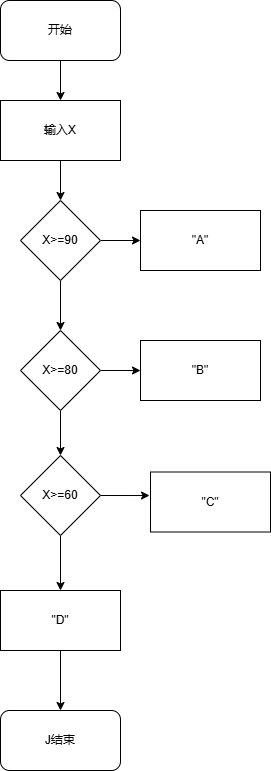

The diagram above was exported from draw.io. Its source (the exported page's mxGraphModel, read from the mxfile embedded in the PNG):
<mxGraphModel dx="706" dy="644" grid="1" gridSize="10" guides="1" tooltips="1" connect="1" arrows="1" fold="1" page="1" pageScale="1" pageWidth="827" pageHeight="1169" math="0" shadow="0">
  <root>
    <mxCell id="0" />
    <mxCell id="1" parent="0" />
    <mxCell id="iaEY5rKbOTEd857A3Mul-4" style="edgeStyle=orthogonalEdgeStyle;rounded=0;orthogonalLoop=1;jettySize=auto;html=1;exitX=0.5;exitY=1;exitDx=0;exitDy=0;entryX=0.5;entryY=0;entryDx=0;entryDy=0;" edge="1" parent="1" source="iaEY5rKbOTEd857A3Mul-1" target="iaEY5rKbOTEd857A3Mul-3">
      <mxGeometry relative="1" as="geometry" />
    </mxCell>
    <mxCell id="iaEY5rKbOTEd857A3Mul-1" value="开始" style="rounded=1;whiteSpace=wrap;html=1;" vertex="1" parent="1">
      <mxGeometry x="280" y="80" width="120" height="60" as="geometry" />
    </mxCell>
    <mxCell id="iaEY5rKbOTEd857A3Mul-6" style="edgeStyle=orthogonalEdgeStyle;rounded=0;orthogonalLoop=1;jettySize=auto;html=1;exitX=0.5;exitY=1;exitDx=0;exitDy=0;entryX=0.5;entryY=0;entryDx=0;entryDy=0;" edge="1" parent="1" source="iaEY5rKbOTEd857A3Mul-3" target="iaEY5rKbOTEd857A3Mul-5">
      <mxGeometry relative="1" as="geometry" />
    </mxCell>
    <mxCell id="iaEY5rKbOTEd857A3Mul-3" value="输入X" style="rounded=0;whiteSpace=wrap;html=1;" vertex="1" parent="1">
      <mxGeometry x="280" y="180" width="120" height="60" as="geometry" />
    </mxCell>
    <mxCell id="iaEY5rKbOTEd857A3Mul-8" style="edgeStyle=orthogonalEdgeStyle;rounded=0;orthogonalLoop=1;jettySize=auto;html=1;exitX=1;exitY=0.5;exitDx=0;exitDy=0;entryX=0;entryY=0.5;entryDx=0;entryDy=0;" edge="1" parent="1" source="iaEY5rKbOTEd857A3Mul-5" target="iaEY5rKbOTEd857A3Mul-7">
      <mxGeometry relative="1" as="geometry" />
    </mxCell>
    <mxCell id="iaEY5rKbOTEd857A3Mul-10" style="edgeStyle=orthogonalEdgeStyle;rounded=0;orthogonalLoop=1;jettySize=auto;html=1;exitX=0.5;exitY=1;exitDx=0;exitDy=0;entryX=0.5;entryY=0;entryDx=0;entryDy=0;" edge="1" parent="1" source="iaEY5rKbOTEd857A3Mul-5" target="iaEY5rKbOTEd857A3Mul-9">
      <mxGeometry relative="1" as="geometry" />
    </mxCell>
    <mxCell id="iaEY5rKbOTEd857A3Mul-5" value="X&amp;gt;=90" style="rhombus;whiteSpace=wrap;html=1;" vertex="1" parent="1">
      <mxGeometry x="300" y="280" width="80" height="80" as="geometry" />
    </mxCell>
    <mxCell id="iaEY5rKbOTEd857A3Mul-7" value="&quot;A&quot;" style="rounded=0;whiteSpace=wrap;html=1;" vertex="1" parent="1">
      <mxGeometry x="420" y="290" width="120" height="60" as="geometry" />
    </mxCell>
    <mxCell id="iaEY5rKbOTEd857A3Mul-12" style="edgeStyle=orthogonalEdgeStyle;rounded=0;orthogonalLoop=1;jettySize=auto;html=1;exitX=1;exitY=0.5;exitDx=0;exitDy=0;entryX=0;entryY=0.5;entryDx=0;entryDy=0;" edge="1" parent="1" source="iaEY5rKbOTEd857A3Mul-9" target="iaEY5rKbOTEd857A3Mul-11">
      <mxGeometry relative="1" as="geometry" />
    </mxCell>
    <mxCell id="iaEY5rKbOTEd857A3Mul-15" style="edgeStyle=orthogonalEdgeStyle;rounded=0;orthogonalLoop=1;jettySize=auto;html=1;exitX=0.5;exitY=1;exitDx=0;exitDy=0;entryX=0.5;entryY=0;entryDx=0;entryDy=0;" edge="1" parent="1" source="iaEY5rKbOTEd857A3Mul-9" target="iaEY5rKbOTEd857A3Mul-14">
      <mxGeometry relative="1" as="geometry" />
    </mxCell>
    <mxCell id="iaEY5rKbOTEd857A3Mul-9" value="X&amp;gt;=80" style="rhombus;whiteSpace=wrap;html=1;" vertex="1" parent="1">
      <mxGeometry x="300" y="410" width="80" height="80" as="geometry" />
    </mxCell>
    <mxCell id="iaEY5rKbOTEd857A3Mul-11" value="&quot;B&quot;" style="rounded=0;whiteSpace=wrap;html=1;" vertex="1" parent="1">
      <mxGeometry x="420" y="420" width="120" height="60" as="geometry" />
    </mxCell>
    <mxCell id="iaEY5rKbOTEd857A3Mul-13" value="&quot;C&quot;" style="rounded=0;whiteSpace=wrap;html=1;" vertex="1" parent="1">
      <mxGeometry x="430" y="551.5" width="120" height="60" as="geometry" />
    </mxCell>
    <mxCell id="iaEY5rKbOTEd857A3Mul-18" style="edgeStyle=orthogonalEdgeStyle;rounded=0;orthogonalLoop=1;jettySize=auto;html=1;exitX=0.5;exitY=1;exitDx=0;exitDy=0;entryX=0.5;entryY=0;entryDx=0;entryDy=0;" edge="1" parent="1" source="iaEY5rKbOTEd857A3Mul-14" target="iaEY5rKbOTEd857A3Mul-17">
      <mxGeometry relative="1" as="geometry" />
    </mxCell>
    <mxCell id="iaEY5rKbOTEd857A3Mul-14" value="X&amp;gt;=60" style="rhombus;whiteSpace=wrap;html=1;" vertex="1" parent="1">
      <mxGeometry x="300" y="535" width="80" height="80" as="geometry" />
    </mxCell>
    <mxCell id="iaEY5rKbOTEd857A3Mul-16" style="edgeStyle=orthogonalEdgeStyle;rounded=0;orthogonalLoop=1;jettySize=auto;html=1;exitX=1;exitY=0.5;exitDx=0;exitDy=0;entryX=-0.008;entryY=0.392;entryDx=0;entryDy=0;entryPerimeter=0;" edge="1" parent="1" source="iaEY5rKbOTEd857A3Mul-14" target="iaEY5rKbOTEd857A3Mul-13">
      <mxGeometry relative="1" as="geometry" />
    </mxCell>
    <mxCell id="iaEY5rKbOTEd857A3Mul-20" style="edgeStyle=orthogonalEdgeStyle;rounded=0;orthogonalLoop=1;jettySize=auto;html=1;exitX=0.5;exitY=1;exitDx=0;exitDy=0;entryX=0.5;entryY=0;entryDx=0;entryDy=0;" edge="1" parent="1" source="iaEY5rKbOTEd857A3Mul-17" target="iaEY5rKbOTEd857A3Mul-19">
      <mxGeometry relative="1" as="geometry" />
    </mxCell>
    <mxCell id="iaEY5rKbOTEd857A3Mul-17" value="&quot;D&quot;" style="rounded=0;whiteSpace=wrap;html=1;" vertex="1" parent="1">
      <mxGeometry x="280" y="670" width="120" height="60" as="geometry" />
    </mxCell>
    <mxCell id="iaEY5rKbOTEd857A3Mul-19" value="J结束" style="rounded=1;whiteSpace=wrap;html=1;" vertex="1" parent="1">
      <mxGeometry x="280" y="790" width="120" height="60" as="geometry" />
    </mxCell>
  </root>
</mxGraphModel>